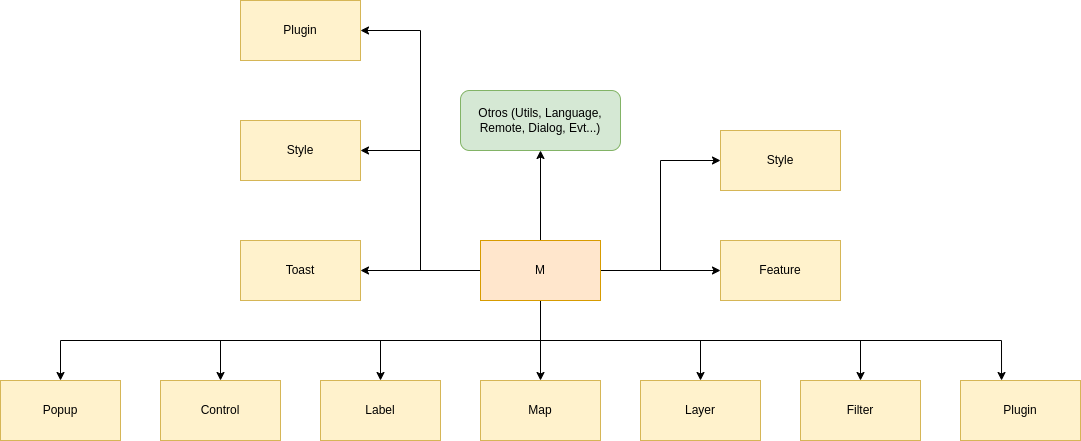

The diagram above was exported from draw.io. Its source (the exported page's mxGraphModel, read from the mxfile embedded in the PNG):
<mxGraphModel dx="2261" dy="2003" grid="1" gridSize="10" guides="1" tooltips="1" connect="1" arrows="1" fold="1" page="1" pageScale="1" pageWidth="827" pageHeight="1169" math="0" shadow="0">
  <root>
    <mxCell id="0" />
    <mxCell id="1" parent="0" />
    <mxCell id="srsRc8jBtvBTN2JBt89c-30" style="edgeStyle=orthogonalEdgeStyle;rounded=0;orthogonalLoop=1;jettySize=auto;html=1;exitX=0.5;exitY=0;exitDx=0;exitDy=0;entryX=0.5;entryY=1;entryDx=0;entryDy=0;" edge="1" parent="1" source="-TvZRjhbEqM9kQU9518a-1" target="srsRc8jBtvBTN2JBt89c-2">
      <mxGeometry relative="1" as="geometry" />
    </mxCell>
    <mxCell id="srsRc8jBtvBTN2JBt89c-33" style="edgeStyle=orthogonalEdgeStyle;rounded=0;orthogonalLoop=1;jettySize=auto;html=1;exitX=0.5;exitY=1;exitDx=0;exitDy=0;" edge="1" parent="1" source="-TvZRjhbEqM9kQU9518a-1" target="-TvZRjhbEqM9kQU9518a-7">
      <mxGeometry relative="1" as="geometry" />
    </mxCell>
    <mxCell id="srsRc8jBtvBTN2JBt89c-34" style="edgeStyle=orthogonalEdgeStyle;rounded=0;orthogonalLoop=1;jettySize=auto;html=1;exitX=0.5;exitY=1;exitDx=0;exitDy=0;entryX=0.5;entryY=0;entryDx=0;entryDy=0;" edge="1" parent="1" source="-TvZRjhbEqM9kQU9518a-1" target="-TvZRjhbEqM9kQU9518a-2">
      <mxGeometry relative="1" as="geometry" />
    </mxCell>
    <mxCell id="srsRc8jBtvBTN2JBt89c-35" style="edgeStyle=orthogonalEdgeStyle;rounded=0;orthogonalLoop=1;jettySize=auto;html=1;exitX=0.5;exitY=1;exitDx=0;exitDy=0;" edge="1" parent="1" source="-TvZRjhbEqM9kQU9518a-1" target="-TvZRjhbEqM9kQU9518a-4">
      <mxGeometry relative="1" as="geometry" />
    </mxCell>
    <mxCell id="srsRc8jBtvBTN2JBt89c-36" style="edgeStyle=orthogonalEdgeStyle;rounded=0;orthogonalLoop=1;jettySize=auto;html=1;exitX=0.5;exitY=1;exitDx=0;exitDy=0;entryX=0.5;entryY=0;entryDx=0;entryDy=0;" edge="1" parent="1" source="-TvZRjhbEqM9kQU9518a-1" target="-TvZRjhbEqM9kQU9518a-11">
      <mxGeometry relative="1" as="geometry" />
    </mxCell>
    <mxCell id="srsRc8jBtvBTN2JBt89c-37" style="edgeStyle=orthogonalEdgeStyle;rounded=0;orthogonalLoop=1;jettySize=auto;html=1;exitX=0.5;exitY=1;exitDx=0;exitDy=0;entryX=0.5;entryY=0;entryDx=0;entryDy=0;" edge="1" parent="1" source="-TvZRjhbEqM9kQU9518a-1" target="-TvZRjhbEqM9kQU9518a-6">
      <mxGeometry relative="1" as="geometry" />
    </mxCell>
    <mxCell id="srsRc8jBtvBTN2JBt89c-38" style="edgeStyle=orthogonalEdgeStyle;rounded=0;orthogonalLoop=1;jettySize=auto;html=1;exitX=0.5;exitY=1;exitDx=0;exitDy=0;entryX=0.5;entryY=0;entryDx=0;entryDy=0;" edge="1" parent="1" source="-TvZRjhbEqM9kQU9518a-1" target="-TvZRjhbEqM9kQU9518a-12">
      <mxGeometry relative="1" as="geometry" />
    </mxCell>
    <mxCell id="srsRc8jBtvBTN2JBt89c-39" style="edgeStyle=orthogonalEdgeStyle;rounded=0;orthogonalLoop=1;jettySize=auto;html=1;exitX=0.5;exitY=1;exitDx=0;exitDy=0;entryX=0.342;entryY=0;entryDx=0;entryDy=0;entryPerimeter=0;" edge="1" parent="1" source="-TvZRjhbEqM9kQU9518a-1" target="-TvZRjhbEqM9kQU9518a-18">
      <mxGeometry relative="1" as="geometry" />
    </mxCell>
    <mxCell id="srsRc8jBtvBTN2JBt89c-43" style="edgeStyle=orthogonalEdgeStyle;rounded=0;orthogonalLoop=1;jettySize=auto;html=1;exitX=1;exitY=0.5;exitDx=0;exitDy=0;entryX=0;entryY=0.5;entryDx=0;entryDy=0;" edge="1" parent="1" source="-TvZRjhbEqM9kQU9518a-1" target="-TvZRjhbEqM9kQU9518a-3">
      <mxGeometry relative="1" as="geometry" />
    </mxCell>
    <mxCell id="srsRc8jBtvBTN2JBt89c-44" style="edgeStyle=orthogonalEdgeStyle;rounded=0;orthogonalLoop=1;jettySize=auto;html=1;exitX=1;exitY=0.5;exitDx=0;exitDy=0;entryX=0;entryY=0.5;entryDx=0;entryDy=0;" edge="1" parent="1" source="-TvZRjhbEqM9kQU9518a-1" target="-TvZRjhbEqM9kQU9518a-5">
      <mxGeometry relative="1" as="geometry" />
    </mxCell>
    <mxCell id="srsRc8jBtvBTN2JBt89c-45" style="edgeStyle=orthogonalEdgeStyle;rounded=0;orthogonalLoop=1;jettySize=auto;html=1;exitX=0;exitY=0.5;exitDx=0;exitDy=0;entryX=1;entryY=0.5;entryDx=0;entryDy=0;" edge="1" parent="1" source="-TvZRjhbEqM9kQU9518a-1" target="-TvZRjhbEqM9kQU9518a-16">
      <mxGeometry relative="1" as="geometry" />
    </mxCell>
    <mxCell id="srsRc8jBtvBTN2JBt89c-46" style="edgeStyle=orthogonalEdgeStyle;rounded=0;orthogonalLoop=1;jettySize=auto;html=1;exitX=0;exitY=0.5;exitDx=0;exitDy=0;entryX=1;entryY=0.5;entryDx=0;entryDy=0;" edge="1" parent="1" source="-TvZRjhbEqM9kQU9518a-1" target="-TvZRjhbEqM9kQU9518a-15">
      <mxGeometry relative="1" as="geometry" />
    </mxCell>
    <mxCell id="srsRc8jBtvBTN2JBt89c-47" style="edgeStyle=orthogonalEdgeStyle;rounded=0;orthogonalLoop=1;jettySize=auto;html=1;exitX=0;exitY=0.5;exitDx=0;exitDy=0;entryX=1;entryY=0.5;entryDx=0;entryDy=0;" edge="1" parent="1" source="-TvZRjhbEqM9kQU9518a-1" target="-TvZRjhbEqM9kQU9518a-14">
      <mxGeometry relative="1" as="geometry" />
    </mxCell>
    <mxCell id="-TvZRjhbEqM9kQU9518a-1" value="M" style="rounded=0;whiteSpace=wrap;html=1;fillColor=#ffe6cc;strokeColor=#d79b00;" parent="1" vertex="1">
      <mxGeometry x="400" y="-180" width="120" height="60" as="geometry" />
    </mxCell>
    <mxCell id="-TvZRjhbEqM9kQU9518a-2" value="Layer" style="rounded=0;whiteSpace=wrap;html=1;fillColor=#fff2cc;strokeColor=#d6b656;" parent="1" vertex="1">
      <mxGeometry x="560" y="-40" width="120" height="60" as="geometry" />
    </mxCell>
    <mxCell id="-TvZRjhbEqM9kQU9518a-3" value="Feature" style="rounded=0;whiteSpace=wrap;html=1;fillColor=#fff2cc;strokeColor=#d6b656;" parent="1" vertex="1">
      <mxGeometry x="640" y="-180" width="120" height="60" as="geometry" />
    </mxCell>
    <mxCell id="-TvZRjhbEqM9kQU9518a-4" value="Filter" style="rounded=0;whiteSpace=wrap;html=1;fillColor=#fff2cc;strokeColor=#d6b656;" parent="1" vertex="1">
      <mxGeometry x="720" y="-40" width="120" height="60" as="geometry" />
    </mxCell>
    <mxCell id="-TvZRjhbEqM9kQU9518a-5" value="Style" style="rounded=0;whiteSpace=wrap;html=1;fillColor=#fff2cc;strokeColor=#d6b656;" parent="1" vertex="1">
      <mxGeometry x="640" y="-290" width="120" height="60" as="geometry" />
    </mxCell>
    <mxCell id="-TvZRjhbEqM9kQU9518a-6" value="Control" style="rounded=0;whiteSpace=wrap;html=1;fillColor=#fff2cc;strokeColor=#d6b656;" parent="1" vertex="1">
      <mxGeometry x="80" y="-40" width="120" height="60" as="geometry" />
    </mxCell>
    <mxCell id="-TvZRjhbEqM9kQU9518a-7" value="Map" style="rounded=0;whiteSpace=wrap;html=1;fillColor=#fff2cc;strokeColor=#d6b656;" parent="1" vertex="1">
      <mxGeometry x="400" y="-40" width="120" height="60" as="geometry" />
    </mxCell>
    <mxCell id="-TvZRjhbEqM9kQU9518a-11" value="Label" style="rounded=0;whiteSpace=wrap;html=1;fillColor=#fff2cc;strokeColor=#d6b656;" parent="1" vertex="1">
      <mxGeometry x="240" y="-40" width="120" height="60" as="geometry" />
    </mxCell>
    <mxCell id="-TvZRjhbEqM9kQU9518a-12" value="Popup" style="rounded=0;whiteSpace=wrap;html=1;fillColor=#fff2cc;strokeColor=#d6b656;" parent="1" vertex="1">
      <mxGeometry x="-80" y="-40" width="120" height="60" as="geometry" />
    </mxCell>
    <mxCell id="-TvZRjhbEqM9kQU9518a-14" value="Plugin" style="rounded=0;whiteSpace=wrap;html=1;fillColor=#fff2cc;strokeColor=#d6b656;" parent="1" vertex="1">
      <mxGeometry x="160" y="-420" width="120" height="60" as="geometry" />
    </mxCell>
    <mxCell id="-TvZRjhbEqM9kQU9518a-15" value="Style" style="rounded=0;whiteSpace=wrap;html=1;fillColor=#fff2cc;strokeColor=#d6b656;" parent="1" vertex="1">
      <mxGeometry x="160" y="-300" width="120" height="60" as="geometry" />
    </mxCell>
    <mxCell id="-TvZRjhbEqM9kQU9518a-16" value="Toast" style="rounded=0;whiteSpace=wrap;html=1;fillColor=#fff2cc;strokeColor=#d6b656;" parent="1" vertex="1">
      <mxGeometry x="160" y="-180" width="120" height="60" as="geometry" />
    </mxCell>
    <mxCell id="-TvZRjhbEqM9kQU9518a-18" value="Plugin" style="rounded=0;whiteSpace=wrap;html=1;fillColor=#fff2cc;strokeColor=#d6b656;" parent="1" vertex="1">
      <mxGeometry x="880" y="-40" width="120" height="60" as="geometry" />
    </mxCell>
    <mxCell id="srsRc8jBtvBTN2JBt89c-2" value="Otros (Utils, Language, Remote, Dialog, Evt...)" style="rounded=1;whiteSpace=wrap;html=1;fillColor=#d5e8d4;strokeColor=#82b366;" vertex="1" parent="1">
      <mxGeometry x="380" y="-330" width="160" height="60" as="geometry" />
    </mxCell>
  </root>
</mxGraphModel>